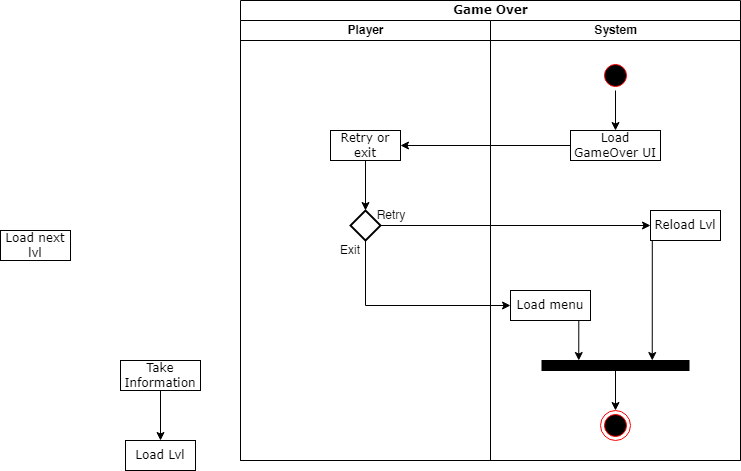

The diagram above was exported from draw.io. Its source (the exported page's mxGraphModel, read from the mxfile embedded in the PNG):
<mxGraphModel dx="1792" dy="620" grid="1" gridSize="10" guides="1" tooltips="1" connect="1" arrows="1" fold="1" page="1" pageScale="1" pageWidth="850" pageHeight="1100" math="0" shadow="0">
  <root>
    <mxCell id="0" />
    <mxCell id="1" parent="0" />
    <mxCell id="0kVkwl5wu7UEjhkkAklq-25" value="Game Over" style="swimlane;html=1;childLayout=stackLayout;startSize=20;rounded=0;shadow=0;comic=0;labelBackgroundColor=none;strokeWidth=1;fontFamily=Verdana;fontSize=12;align=center;" vertex="1" parent="1">
      <mxGeometry x="190" width="500" height="460" as="geometry" />
    </mxCell>
    <mxCell id="0kVkwl5wu7UEjhkkAklq-26" value="Player" style="swimlane;html=1;startSize=20;" vertex="1" parent="0kVkwl5wu7UEjhkkAklq-25">
      <mxGeometry y="20" width="250" height="440" as="geometry" />
    </mxCell>
    <mxCell id="0kVkwl5wu7UEjhkkAklq-52" style="edgeStyle=orthogonalEdgeStyle;rounded=0;orthogonalLoop=1;jettySize=auto;html=1;exitX=0.5;exitY=1;exitDx=0;exitDy=0;entryX=0.5;entryY=0;entryDx=0;entryDy=0;" edge="1" parent="0kVkwl5wu7UEjhkkAklq-26" source="0kVkwl5wu7UEjhkkAklq-50" target="0kVkwl5wu7UEjhkkAklq-31">
      <mxGeometry relative="1" as="geometry" />
    </mxCell>
    <mxCell id="0kVkwl5wu7UEjhkkAklq-50" value="Retry or exit" style="rounded=0;whiteSpace=wrap;html=1;shadow=0;comic=0;labelBackgroundColor=none;strokeWidth=1;fontFamily=Verdana;fontSize=12;align=center;arcSize=50;" vertex="1" parent="0kVkwl5wu7UEjhkkAklq-26">
      <mxGeometry x="90" y="110" width="70" height="30" as="geometry" />
    </mxCell>
    <mxCell id="0kVkwl5wu7UEjhkkAklq-31" value="" style="rhombus;whiteSpace=wrap;html=1;strokeColor=default;strokeWidth=2;fillColor=#FFFFFF;" vertex="1" parent="0kVkwl5wu7UEjhkkAklq-26">
      <mxGeometry x="110" y="190" width="30" height="30" as="geometry" />
    </mxCell>
    <mxCell id="0kVkwl5wu7UEjhkkAklq-33" value="Retry" style="text;html=1;strokeColor=none;fillColor=none;align=center;verticalAlign=middle;whiteSpace=wrap;rounded=0;" vertex="1" parent="0kVkwl5wu7UEjhkkAklq-26">
      <mxGeometry x="121" y="185" width="60" height="20" as="geometry" />
    </mxCell>
    <mxCell id="0kVkwl5wu7UEjhkkAklq-32" value="Exit" style="text;html=1;strokeColor=none;fillColor=none;align=center;verticalAlign=middle;whiteSpace=wrap;rounded=0;" vertex="1" parent="0kVkwl5wu7UEjhkkAklq-26">
      <mxGeometry x="80" y="220" width="60" height="20" as="geometry" />
    </mxCell>
    <mxCell id="0kVkwl5wu7UEjhkkAklq-34" value="System" style="swimlane;html=1;startSize=20;" vertex="1" parent="0kVkwl5wu7UEjhkkAklq-25">
      <mxGeometry x="250" y="20" width="250" height="440" as="geometry" />
    </mxCell>
    <mxCell id="0kVkwl5wu7UEjhkkAklq-28" value="" style="ellipse;html=1;shape=startState;fillColor=#000000;strokeColor=#ff0000;" vertex="1" parent="0kVkwl5wu7UEjhkkAklq-34">
      <mxGeometry x="110" y="40" width="30" height="30" as="geometry" />
    </mxCell>
    <mxCell id="0kVkwl5wu7UEjhkkAklq-27" style="edgeStyle=orthogonalEdgeStyle;rounded=0;orthogonalLoop=1;jettySize=auto;html=1;exitX=0.5;exitY=1;exitDx=0;exitDy=0;entryX=0.5;entryY=0;entryDx=0;entryDy=0;" edge="1" parent="0kVkwl5wu7UEjhkkAklq-34" source="0kVkwl5wu7UEjhkkAklq-28" target="0kVkwl5wu7UEjhkkAklq-49">
      <mxGeometry relative="1" as="geometry">
        <mxPoint x="125" y="110" as="targetPoint" />
      </mxGeometry>
    </mxCell>
    <mxCell id="0kVkwl5wu7UEjhkkAklq-49" value="Load GameOver UI" style="rounded=0;whiteSpace=wrap;html=1;shadow=0;comic=0;labelBackgroundColor=none;strokeWidth=1;fontFamily=Verdana;fontSize=12;align=center;arcSize=50;" vertex="1" parent="0kVkwl5wu7UEjhkkAklq-34">
      <mxGeometry x="80" y="110" width="90" height="30" as="geometry" />
    </mxCell>
    <mxCell id="0kVkwl5wu7UEjhkkAklq-59" style="edgeStyle=orthogonalEdgeStyle;rounded=0;orthogonalLoop=1;jettySize=auto;html=1;exitX=0.5;exitY=1;exitDx=0;exitDy=0;entryX=0.75;entryY=0;entryDx=0;entryDy=0;" edge="1" parent="0kVkwl5wu7UEjhkkAklq-34" source="0kVkwl5wu7UEjhkkAklq-53" target="0kVkwl5wu7UEjhkkAklq-40">
      <mxGeometry relative="1" as="geometry">
        <Array as="points">
          <mxPoint x="162" y="220" />
        </Array>
      </mxGeometry>
    </mxCell>
    <mxCell id="0kVkwl5wu7UEjhkkAklq-53" value="Reload Lvl" style="rounded=0;whiteSpace=wrap;html=1;shadow=0;comic=0;labelBackgroundColor=none;strokeWidth=1;fontFamily=Verdana;fontSize=12;align=center;arcSize=50;" vertex="1" parent="0kVkwl5wu7UEjhkkAklq-34">
      <mxGeometry x="160" y="190" width="70" height="30" as="geometry" />
    </mxCell>
    <mxCell id="0kVkwl5wu7UEjhkkAklq-58" style="edgeStyle=orthogonalEdgeStyle;rounded=0;orthogonalLoop=1;jettySize=auto;html=1;exitX=0.5;exitY=1;exitDx=0;exitDy=0;entryX=0.25;entryY=0;entryDx=0;entryDy=0;" edge="1" parent="0kVkwl5wu7UEjhkkAklq-34" source="0kVkwl5wu7UEjhkkAklq-54" target="0kVkwl5wu7UEjhkkAklq-40">
      <mxGeometry relative="1" as="geometry">
        <Array as="points">
          <mxPoint x="88" y="300" />
        </Array>
      </mxGeometry>
    </mxCell>
    <mxCell id="0kVkwl5wu7UEjhkkAklq-54" value="Load menu" style="rounded=0;whiteSpace=wrap;html=1;shadow=0;comic=0;labelBackgroundColor=none;strokeWidth=1;fontFamily=Verdana;fontSize=12;align=center;arcSize=50;" vertex="1" parent="0kVkwl5wu7UEjhkkAklq-34">
      <mxGeometry x="20" y="270" width="80" height="30" as="geometry" />
    </mxCell>
    <mxCell id="0kVkwl5wu7UEjhkkAklq-60" style="edgeStyle=orthogonalEdgeStyle;rounded=0;orthogonalLoop=1;jettySize=auto;html=1;exitX=0.5;exitY=1;exitDx=0;exitDy=0;entryX=0.5;entryY=0;entryDx=0;entryDy=0;" edge="1" parent="0kVkwl5wu7UEjhkkAklq-34" source="0kVkwl5wu7UEjhkkAklq-40" target="0kVkwl5wu7UEjhkkAklq-41">
      <mxGeometry relative="1" as="geometry" />
    </mxCell>
    <mxCell id="0kVkwl5wu7UEjhkkAklq-40" value="" style="whiteSpace=wrap;html=1;rounded=0;shadow=0;comic=0;labelBackgroundColor=none;strokeWidth=1;fillColor=#000000;fontFamily=Verdana;fontSize=12;align=center;rotation=0;" vertex="1" parent="0kVkwl5wu7UEjhkkAklq-34">
      <mxGeometry x="51.5" y="340" width="147" height="10" as="geometry" />
    </mxCell>
    <mxCell id="0kVkwl5wu7UEjhkkAklq-41" value="" style="ellipse;html=1;shape=endState;fillColor=#000000;strokeColor=#ff0000;" vertex="1" parent="0kVkwl5wu7UEjhkkAklq-34">
      <mxGeometry x="110" y="390" width="30" height="30" as="geometry" />
    </mxCell>
    <mxCell id="0kVkwl5wu7UEjhkkAklq-51" style="edgeStyle=orthogonalEdgeStyle;rounded=0;orthogonalLoop=1;jettySize=auto;html=1;exitX=0;exitY=0.5;exitDx=0;exitDy=0;entryX=1;entryY=0.5;entryDx=0;entryDy=0;" edge="1" parent="0kVkwl5wu7UEjhkkAklq-25" source="0kVkwl5wu7UEjhkkAklq-49" target="0kVkwl5wu7UEjhkkAklq-50">
      <mxGeometry relative="1" as="geometry" />
    </mxCell>
    <mxCell id="0kVkwl5wu7UEjhkkAklq-55" style="edgeStyle=orthogonalEdgeStyle;rounded=0;orthogonalLoop=1;jettySize=auto;html=1;exitX=1;exitY=0.5;exitDx=0;exitDy=0;entryX=0;entryY=0.5;entryDx=0;entryDy=0;" edge="1" parent="0kVkwl5wu7UEjhkkAklq-25" source="0kVkwl5wu7UEjhkkAklq-31" target="0kVkwl5wu7UEjhkkAklq-53">
      <mxGeometry relative="1" as="geometry" />
    </mxCell>
    <mxCell id="0kVkwl5wu7UEjhkkAklq-56" style="edgeStyle=orthogonalEdgeStyle;rounded=0;orthogonalLoop=1;jettySize=auto;html=1;exitX=0.5;exitY=1;exitDx=0;exitDy=0;entryX=0;entryY=0.5;entryDx=0;entryDy=0;" edge="1" parent="0kVkwl5wu7UEjhkkAklq-25" source="0kVkwl5wu7UEjhkkAklq-31" target="0kVkwl5wu7UEjhkkAklq-54">
      <mxGeometry relative="1" as="geometry" />
    </mxCell>
    <mxCell id="0kVkwl5wu7UEjhkkAklq-44" style="edgeStyle=orthogonalEdgeStyle;rounded=0;orthogonalLoop=1;jettySize=auto;html=1;exitX=0.5;exitY=1;exitDx=0;exitDy=0;entryX=0.5;entryY=0;entryDx=0;entryDy=0;" edge="1" parent="1" source="0kVkwl5wu7UEjhkkAklq-45" target="0kVkwl5wu7UEjhkkAklq-46">
      <mxGeometry relative="1" as="geometry" />
    </mxCell>
    <mxCell id="0kVkwl5wu7UEjhkkAklq-45" value="Take Information" style="rounded=0;whiteSpace=wrap;html=1;shadow=0;comic=0;labelBackgroundColor=none;strokeWidth=1;fontFamily=Verdana;fontSize=12;align=center;arcSize=50;" vertex="1" parent="1">
      <mxGeometry x="70" y="360" width="80" height="30" as="geometry" />
    </mxCell>
    <mxCell id="0kVkwl5wu7UEjhkkAklq-46" value="Load Lvl" style="rounded=0;whiteSpace=wrap;html=1;shadow=0;comic=0;labelBackgroundColor=none;strokeWidth=1;fontFamily=Verdana;fontSize=12;align=center;arcSize=50;" vertex="1" parent="1">
      <mxGeometry x="75" y="440" width="70" height="30" as="geometry" />
    </mxCell>
    <mxCell id="0kVkwl5wu7UEjhkkAklq-38" value="Load next lvl" style="rounded=0;whiteSpace=wrap;html=1;shadow=0;comic=0;labelBackgroundColor=none;strokeWidth=1;fontFamily=Verdana;fontSize=12;align=center;arcSize=50;" vertex="1" parent="1">
      <mxGeometry x="-50" y="230" width="70" height="30" as="geometry" />
    </mxCell>
  </root>
</mxGraphModel>